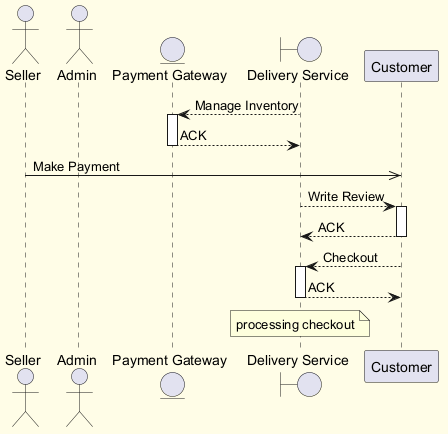

The diagram above was rendered by PlantUML. Its source (embedded in the PNG):
@startuml
skinparam backgroundColor #FFFDE7
skinparam classBackgroundColor #FFF9C4
skinparam classBorderColor #F57F17
actor "Seller" as S
actor "Admin" as A
entity "Payment Gateway" as PG
boundary "Delivery Service" as DS
participant "Customer" as C
DS --> PG : Manage Inventory
activate PG
PG --> DS : ACK
deactivate PG
S ->> C : Make Payment
DS --> C : Write Review
activate C
C --> DS : ACK
deactivate C
C --> DS : Checkout
activate DS
DS --> C : ACK
deactivate DS
note over DS : processing checkout
@enduml